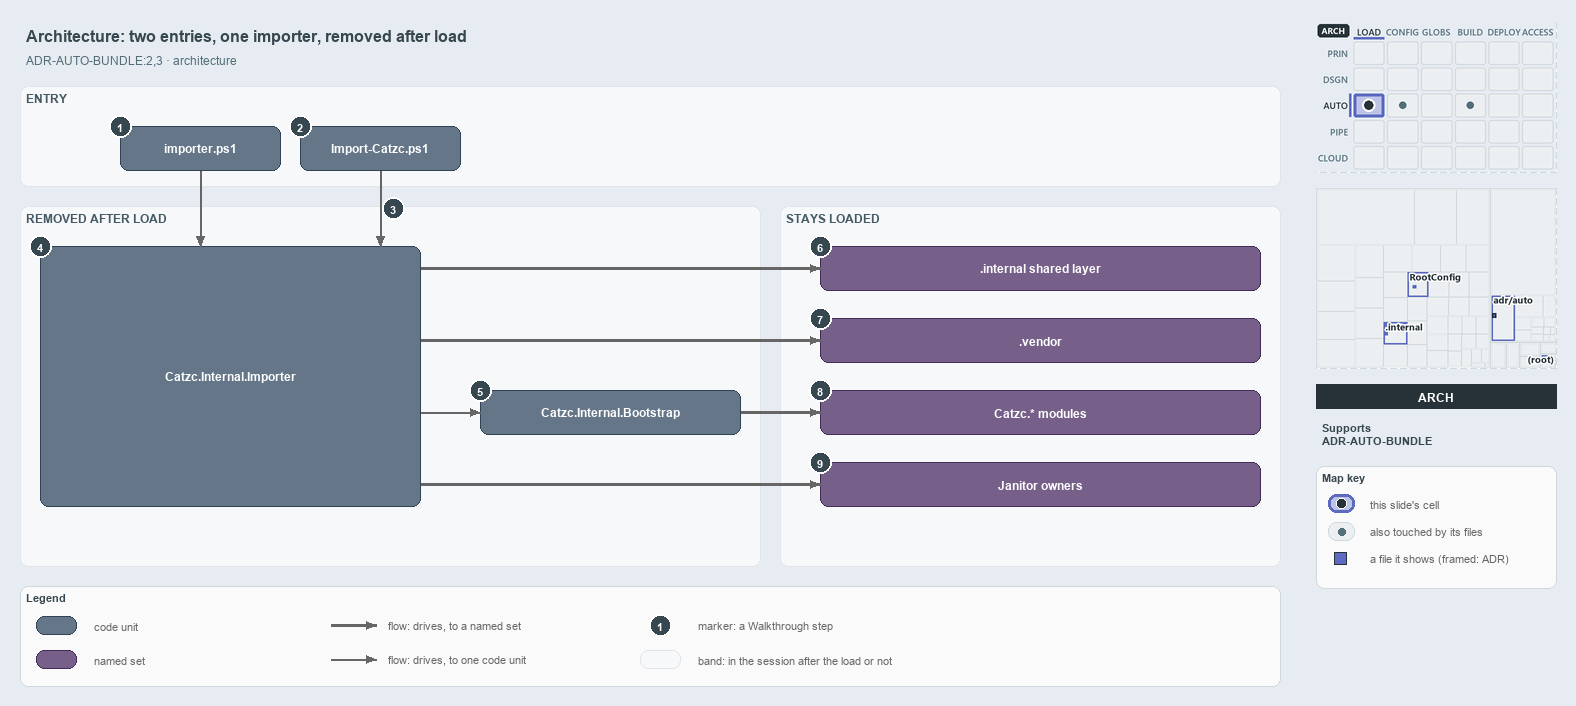

The diagram above was exported from draw.io. Its source (the exported page's mxGraphModel, read from the mxfile embedded in the PNG):
<mxGraphModel dx="1024" dy="768" grid="0" gridSize="10" guides="1" tooltips="1" connect="1" arrows="1" fold="1" page="1" pageScale="1" pageWidth="1572" pageHeight="700" background="#E6ECF2" math="0" shadow="0">
  <root>
    <mxCell id="0" />
    <mxCell id="1" parent="0" />
    <mxCell id="title" value="Architecture: two entries, one importer, removed after load" style="text;html=1;align=left;verticalAlign=middle;fontSize=16;fontStyle=1;fontColor=#37474F;" vertex="1" parent="1">
      <mxGeometry x="20" y="14" width="1260" height="30" as="geometry" />
    </mxCell>
    <mxCell id="subtitle" value="ADR-AUTO-BUNDLE:2,3 &amp;#183; architecture" style="text;html=1;align=left;verticalAlign=middle;fontSize=12;fontColor=#546E7A;" vertex="1" parent="1">
      <mxGeometry x="20" y="44" width="1240" height="20" as="geometry" />
    </mxCell>
    <mxCell id="band-entry" value="ENTRY" style="rounded=1;html=1;arcSize=3;fillColor=#F6F8FA;strokeColor=#E1E4E8;verticalAlign=top;align=left;spacingLeft=8;fontStyle=1;fontSize=12;fontColor=#455A64;" vertex="1" parent="1">
      <mxGeometry x="20" y="80" width="1260" height="100" as="geometry" />
    </mxCell>
    <mxCell id="band-removed" value="REMOVED AFTER LOAD" style="rounded=1;html=1;arcSize=3;fillColor=#F6F8FA;strokeColor=#E1E4E8;verticalAlign=top;align=left;spacingLeft=8;fontStyle=1;fontSize=12;fontColor=#455A64;" vertex="1" parent="1">
      <mxGeometry x="20" y="200" width="740" height="360" as="geometry" />
    </mxCell>
    <mxCell id="band-stays" value="STAYS LOADED" style="rounded=1;html=1;arcSize=3;fillColor=#F6F8FA;strokeColor=#E1E4E8;verticalAlign=top;align=left;spacingLeft=8;fontStyle=1;fontSize=12;fontColor=#455A64;" vertex="1" parent="1">
      <mxGeometry x="780" y="200" width="500" height="360" as="geometry" />
    </mxCell>
    <mxCell id="g-importer-ps1" value="&lt;b&gt;importer.ps1&lt;/b&gt;" style="rounded=1;whiteSpace=wrap;html=1;arcSize=20;fillColor=#647687;strokeColor=#314354;fontColor=#FFFFFF;fontSize=12;" vertex="1" parent="1">
      <mxGeometry x="120" y="120" width="160" height="44" as="geometry" />
    </mxCell>
    <mxCell id="g-import-catzc" value="&lt;b&gt;Import-Catzc.ps1&lt;/b&gt;" style="rounded=1;whiteSpace=wrap;html=1;arcSize=20;fillColor=#647687;strokeColor=#314354;fontColor=#FFFFFF;fontSize=12;" vertex="1" parent="1">
      <mxGeometry x="300" y="120" width="160" height="44" as="geometry" />
    </mxCell>
    <mxCell id="g-importer" value="&lt;b&gt;Catzc.Internal.Importer&lt;/b&gt;" style="rounded=1;whiteSpace=wrap;html=1;arcSize=20;fillColor=#647687;strokeColor=#314354;fontColor=#FFFFFF;fontSize=12;" vertex="1" parent="1">
      <mxGeometry x="40" y="240" width="380" height="260" as="geometry" />
    </mxCell>
    <mxCell id="g-bootstrap" value="&lt;b&gt;Catzc.Internal.Bootstrap&lt;/b&gt;" style="rounded=1;whiteSpace=wrap;html=1;arcSize=20;fillColor=#647687;strokeColor=#314354;fontColor=#FFFFFF;fontSize=12;" vertex="1" parent="1">
      <mxGeometry x="480" y="384" width="260" height="44" as="geometry" />
    </mxCell>
    <mxCell id="g-internal" value="&lt;b&gt;.internal shared layer&lt;/b&gt;" style="rounded=1;whiteSpace=wrap;html=1;arcSize=20;fillColor=#76608a;strokeColor=#432d57;fontColor=#FFFFFF;fontSize=12;" vertex="1" parent="1">
      <mxGeometry x="820" y="240" width="440" height="44" as="geometry" />
    </mxCell>
    <mxCell id="g-vendor" value="&lt;b&gt;.vendor&lt;/b&gt;" style="rounded=1;whiteSpace=wrap;html=1;arcSize=20;fillColor=#76608a;strokeColor=#432d57;fontColor=#FFFFFF;fontSize=12;" vertex="1" parent="1">
      <mxGeometry x="820" y="312" width="440" height="44" as="geometry" />
    </mxCell>
    <mxCell id="g-modules" value="&lt;b&gt;Catzc.* modules&lt;/b&gt;" style="rounded=1;whiteSpace=wrap;html=1;arcSize=20;fillColor=#76608a;strokeColor=#432d57;fontColor=#FFFFFF;fontSize=12;" vertex="1" parent="1">
      <mxGeometry x="820" y="384" width="440" height="44" as="geometry" />
    </mxCell>
    <mxCell id="g-janitor" value="&lt;b&gt;Janitor owners&lt;/b&gt;" style="rounded=1;whiteSpace=wrap;html=1;arcSize=20;fillColor=#76608a;strokeColor=#432d57;fontColor=#FFFFFF;fontSize=12;" vertex="1" parent="1">
      <mxGeometry x="820" y="456" width="440" height="44" as="geometry" />
    </mxCell>
    <mxCell id="p-edge-src-importer-a" value="" style="text;html=1;strokeColor=none;fillColor=none;" vertex="1" parent="1">
      <mxGeometry x="200" y="164" width="1" height="1" as="geometry" />
    </mxCell>
    <mxCell id="p-edge-src-importer-b" value="" style="text;html=1;strokeColor=none;fillColor=none;" vertex="1" parent="1">
      <mxGeometry x="200" y="240" width="1" height="1" as="geometry" />
    </mxCell>
    <mxCell id="edge-src-importer" value="" style="edgeStyle=orthogonalEdgeStyle;rounded=1;html=1;endArrow=block;strokeColor=#666666;" edge="1" parent="1" source="p-edge-src-importer-a" target="p-edge-src-importer-b">
      <mxGeometry relative="1" as="geometry" />
    </mxCell>
    <mxCell id="p-edge-bld-importer-a" value="" style="text;html=1;strokeColor=none;fillColor=none;" vertex="1" parent="1">
      <mxGeometry x="380" y="164" width="1" height="1" as="geometry" />
    </mxCell>
    <mxCell id="p-edge-bld-importer-b" value="" style="text;html=1;strokeColor=none;fillColor=none;" vertex="1" parent="1">
      <mxGeometry x="380" y="240" width="1" height="1" as="geometry" />
    </mxCell>
    <mxCell id="edge-bld-importer" value="" style="edgeStyle=orthogonalEdgeStyle;rounded=1;html=1;endArrow=block;strokeColor=#666666;" edge="1" parent="1" source="p-edge-bld-importer-a" target="p-edge-bld-importer-b">
      <mxGeometry relative="1" as="geometry" />
    </mxCell>
    <mxCell id="p-edge-importer-internal-a" value="" style="text;html=1;strokeColor=none;fillColor=none;" vertex="1" parent="1">
      <mxGeometry x="420" y="262" width="1" height="1" as="geometry" />
    </mxCell>
    <mxCell id="p-edge-importer-internal-b" value="" style="text;html=1;strokeColor=none;fillColor=none;" vertex="1" parent="1">
      <mxGeometry x="820" y="262" width="1" height="1" as="geometry" />
    </mxCell>
    <mxCell id="edge-importer-internal" value="" style="edgeStyle=orthogonalEdgeStyle;rounded=1;html=1;endArrow=block;strokeColor=#666666;strokeWidth=2.5;" edge="1" parent="1" source="p-edge-importer-internal-a" target="p-edge-importer-internal-b">
      <mxGeometry relative="1" as="geometry" />
    </mxCell>
    <mxCell id="p-edge-importer-vendor-a" value="" style="text;html=1;strokeColor=none;fillColor=none;" vertex="1" parent="1">
      <mxGeometry x="420" y="334" width="1" height="1" as="geometry" />
    </mxCell>
    <mxCell id="p-edge-importer-vendor-b" value="" style="text;html=1;strokeColor=none;fillColor=none;" vertex="1" parent="1">
      <mxGeometry x="820" y="334" width="1" height="1" as="geometry" />
    </mxCell>
    <mxCell id="edge-importer-vendor" value="" style="edgeStyle=orthogonalEdgeStyle;rounded=1;html=1;endArrow=block;strokeColor=#666666;strokeWidth=2.5;" edge="1" parent="1" source="p-edge-importer-vendor-a" target="p-edge-importer-vendor-b">
      <mxGeometry relative="1" as="geometry" />
    </mxCell>
    <mxCell id="p-edge-importer-bootstrap-a" value="" style="text;html=1;strokeColor=none;fillColor=none;" vertex="1" parent="1">
      <mxGeometry x="420" y="406" width="1" height="1" as="geometry" />
    </mxCell>
    <mxCell id="p-edge-importer-bootstrap-b" value="" style="text;html=1;strokeColor=none;fillColor=none;" vertex="1" parent="1">
      <mxGeometry x="480" y="406" width="1" height="1" as="geometry" />
    </mxCell>
    <mxCell id="edge-importer-bootstrap" value="" style="edgeStyle=orthogonalEdgeStyle;rounded=1;html=1;endArrow=block;strokeColor=#666666;" edge="1" parent="1" source="p-edge-importer-bootstrap-a" target="p-edge-importer-bootstrap-b">
      <mxGeometry relative="1" as="geometry" />
    </mxCell>
    <mxCell id="p-edge-bootstrap-modules-a" value="" style="text;html=1;strokeColor=none;fillColor=none;" vertex="1" parent="1">
      <mxGeometry x="740" y="406" width="1" height="1" as="geometry" />
    </mxCell>
    <mxCell id="p-edge-bootstrap-modules-b" value="" style="text;html=1;strokeColor=none;fillColor=none;" vertex="1" parent="1">
      <mxGeometry x="820" y="406" width="1" height="1" as="geometry" />
    </mxCell>
    <mxCell id="edge-bootstrap-modules" value="" style="edgeStyle=orthogonalEdgeStyle;rounded=1;html=1;endArrow=block;strokeColor=#666666;strokeWidth=2.5;" edge="1" parent="1" source="p-edge-bootstrap-modules-a" target="p-edge-bootstrap-modules-b">
      <mxGeometry relative="1" as="geometry" />
    </mxCell>
    <mxCell id="p-edge-importer-janitor-a" value="" style="text;html=1;strokeColor=none;fillColor=none;" vertex="1" parent="1">
      <mxGeometry x="420" y="478" width="1" height="1" as="geometry" />
    </mxCell>
    <mxCell id="p-edge-importer-janitor-b" value="" style="text;html=1;strokeColor=none;fillColor=none;" vertex="1" parent="1">
      <mxGeometry x="820" y="478" width="1" height="1" as="geometry" />
    </mxCell>
    <mxCell id="edge-importer-janitor" value="" style="edgeStyle=orthogonalEdgeStyle;rounded=1;html=1;endArrow=block;strokeColor=#666666;strokeWidth=2.5;" edge="1" parent="1" source="p-edge-importer-janitor-a" target="p-edge-importer-janitor-b">
      <mxGeometry relative="1" as="geometry" />
    </mxCell>
    <mxCell id="mark-1" value="1" style="ellipse;html=1;fillColor=#37474F;strokeColor=#FFFFFF;strokeWidth=2;fontColor=#FFFFFF;fontStyle=1;fontSize=11;" vertex="1" parent="1">
      <mxGeometry x="109" y="109" width="22" height="22" as="geometry" />
    </mxCell>
    <mxCell id="mark-2" value="2" style="ellipse;html=1;fillColor=#37474F;strokeColor=#FFFFFF;strokeWidth=2;fontColor=#FFFFFF;fontStyle=1;fontSize=11;" vertex="1" parent="1">
      <mxGeometry x="289" y="109" width="22" height="22" as="geometry" />
    </mxCell>
    <mxCell id="mark-3" value="3" style="ellipse;html=1;fillColor=#37474F;strokeColor=#FFFFFF;strokeWidth=2;fontColor=#FFFFFF;fontStyle=1;fontSize=11;" vertex="1" parent="1">
      <mxGeometry x="382" y="191" width="22" height="22" as="geometry" />
    </mxCell>
    <mxCell id="mark-4" value="4" style="ellipse;html=1;fillColor=#37474F;strokeColor=#FFFFFF;strokeWidth=2;fontColor=#FFFFFF;fontStyle=1;fontSize=11;" vertex="1" parent="1">
      <mxGeometry x="29" y="229" width="22" height="22" as="geometry" />
    </mxCell>
    <mxCell id="mark-5" value="5" style="ellipse;html=1;fillColor=#37474F;strokeColor=#FFFFFF;strokeWidth=2;fontColor=#FFFFFF;fontStyle=1;fontSize=11;" vertex="1" parent="1">
      <mxGeometry x="469" y="373" width="22" height="22" as="geometry" />
    </mxCell>
    <mxCell id="mark-6" value="6" style="ellipse;html=1;fillColor=#37474F;strokeColor=#FFFFFF;strokeWidth=2;fontColor=#FFFFFF;fontStyle=1;fontSize=11;" vertex="1" parent="1">
      <mxGeometry x="809" y="229" width="22" height="22" as="geometry" />
    </mxCell>
    <mxCell id="mark-7" value="7" style="ellipse;html=1;fillColor=#37474F;strokeColor=#FFFFFF;strokeWidth=2;fontColor=#FFFFFF;fontStyle=1;fontSize=11;" vertex="1" parent="1">
      <mxGeometry x="809" y="301" width="22" height="22" as="geometry" />
    </mxCell>
    <mxCell id="mark-8" value="8" style="ellipse;html=1;fillColor=#37474F;strokeColor=#FFFFFF;strokeWidth=2;fontColor=#FFFFFF;fontStyle=1;fontSize=11;" vertex="1" parent="1">
      <mxGeometry x="809" y="373" width="22" height="22" as="geometry" />
    </mxCell>
    <mxCell id="mark-9" value="9" style="ellipse;html=1;fillColor=#37474F;strokeColor=#FFFFFF;strokeWidth=2;fontColor=#FFFFFF;fontStyle=1;fontSize=11;" vertex="1" parent="1">
      <mxGeometry x="809" y="445" width="22" height="22" as="geometry" />
    </mxCell>
    <mxCell id="legend" value="&lt;b&gt;Legend&lt;/b&gt;" style="rounded=1;whiteSpace=wrap;html=1;arcSize=6;fillColor=#FAFAFA;strokeColor=#CFD8DC;align=left;verticalAlign=top;spacing=8;fontSize=11;fontColor=#37474F;" vertex="1" parent="1">
      <mxGeometry x="20" y="580" width="1260" height="100" as="geometry" />
    </mxCell>
    <mxCell id="legend-0" value="" style="rounded=1;whiteSpace=wrap;html=1;arcSize=20;fillColor=#647687;strokeColor=#314354;fontColor=#FFFFFF;fontSize=12;" vertex="1" parent="1">
      <mxGeometry x="36" y="610" width="40" height="18" as="geometry" />
    </mxCell>
    <mxCell id="legend-0-text" value="code unit" style="text;html=1;align=left;verticalAlign=middle;fontSize=11;fontColor=#666666;" vertex="1" parent="1">
      <mxGeometry x="88" y="609" width="240" height="20" as="geometry" />
    </mxCell>
    <mxCell id="legend-1" value="" style="rounded=1;whiteSpace=wrap;html=1;arcSize=20;fillColor=#76608a;strokeColor=#432d57;fontColor=#FFFFFF;fontSize=12;" vertex="1" parent="1">
      <mxGeometry x="36" y="644" width="40" height="18" as="geometry" />
    </mxCell>
    <mxCell id="legend-1-text" value="named set" style="text;html=1;align=left;verticalAlign=middle;fontSize=11;fontColor=#666666;" vertex="1" parent="1">
      <mxGeometry x="88" y="643" width="240" height="20" as="geometry" />
    </mxCell>
    <mxCell id="p-legend-2-a" value="" style="text;html=1;strokeColor=none;fillColor=none;" vertex="1" parent="1">
      <mxGeometry x="330" y="619" width="1" height="1" as="geometry" />
    </mxCell>
    <mxCell id="p-legend-2-b" value="" style="text;html=1;strokeColor=none;fillColor=none;" vertex="1" parent="1">
      <mxGeometry x="376" y="619" width="1" height="1" as="geometry" />
    </mxCell>
    <mxCell id="legend-2" value="" style="edgeStyle=orthogonalEdgeStyle;rounded=1;html=1;endArrow=block;strokeColor=#666666;strokeWidth=2.5;" edge="1" parent="1" source="p-legend-2-a" target="p-legend-2-b">
      <mxGeometry relative="1" as="geometry" />
    </mxCell>
    <mxCell id="legend-2-text" value="flow: drives, to a named set" style="text;html=1;align=left;verticalAlign=middle;fontSize=11;fontColor=#666666;" vertex="1" parent="1">
      <mxGeometry x="382" y="609" width="240" height="20" as="geometry" />
    </mxCell>
    <mxCell id="p-legend-3-a" value="" style="text;html=1;strokeColor=none;fillColor=none;" vertex="1" parent="1">
      <mxGeometry x="330" y="653" width="1" height="1" as="geometry" />
    </mxCell>
    <mxCell id="p-legend-3-b" value="" style="text;html=1;strokeColor=none;fillColor=none;" vertex="1" parent="1">
      <mxGeometry x="376" y="653" width="1" height="1" as="geometry" />
    </mxCell>
    <mxCell id="legend-3" value="" style="edgeStyle=orthogonalEdgeStyle;rounded=1;html=1;endArrow=block;strokeColor=#666666;" edge="1" parent="1" source="p-legend-3-a" target="p-legend-3-b">
      <mxGeometry relative="1" as="geometry" />
    </mxCell>
    <mxCell id="legend-3-text" value="flow: drives, to one code unit" style="text;html=1;align=left;verticalAlign=middle;fontSize=11;fontColor=#666666;" vertex="1" parent="1">
      <mxGeometry x="382" y="643" width="240" height="20" as="geometry" />
    </mxCell>
    <mxCell id="legend-4" value="1" style="ellipse;html=1;fillColor=#37474F;strokeColor=#FFFFFF;strokeWidth=2;fontColor=#FFFFFF;fontStyle=1;fontSize=11;" vertex="1" parent="1">
      <mxGeometry x="649" y="608" width="22" height="22" as="geometry" />
    </mxCell>
    <mxCell id="legend-4-text" value="marker: a Walkthrough step" style="text;html=1;align=left;verticalAlign=middle;fontSize=11;fontColor=#666666;" vertex="1" parent="1">
      <mxGeometry x="692" y="609" width="240" height="20" as="geometry" />
    </mxCell>
    <mxCell id="legend-5" value="" style="rounded=1;html=1;arcSize=3;fillColor=#F6F8FA;strokeColor=#E1E4E8;" vertex="1" parent="1">
      <mxGeometry x="640" y="644" width="40" height="18" as="geometry" />
    </mxCell>
    <mxCell id="legend-5-text" value="band: in the session after the load or not" style="text;html=1;align=left;verticalAlign=middle;fontSize=11;fontColor=#666666;" vertex="1" parent="1">
      <mxGeometry x="692" y="643" width="240" height="20" as="geometry" />
    </mxCell>
    <mxCell id="minimap-stack" value="" style="shape=image;html=1;imageAspect=0;aspect=fixed;verticalLabelPosition=bottom;strokeColor=#CFD8DC;dashed=1;fillColor=#FAFAFA;image=data:image/png,(base64 omitted: 15896 chars);" vertex="1" parent="1">
      <mxGeometry x="1316" y="16" width="240" height="150" as="geometry" />
    </mxCell>
    <mxCell id="minimap-tree" value="" style="shape=image;html=1;imageAspect=0;aspect=fixed;verticalLabelPosition=bottom;strokeColor=#CFD8DC;dashed=1;fillColor=#FAFAFA;image=data:image/png,(base64 omitted: 14100 chars);" vertex="1" parent="1">
      <mxGeometry x="1316" y="182" width="240" height="180" as="geometry" />
    </mxCell>
    <mxCell id="lens-badge" value="ARCH" style="rounded=0;whiteSpace=wrap;html=1;align=center;verticalAlign=middle;fontSize=12;fontStyle=1;fontColor=#FFFFFF;fillColor=#263238;strokeColor=none;" vertex="1" parent="1">
      <mxGeometry x="1316" y="378" width="240" height="24" as="geometry" />
    </mxCell>
    <mxCell id="supports" value="&lt;b&gt;Supports&lt;/b&gt;&lt;br&gt;ADR-AUTO-BUNDLE" style="text;html=1;whiteSpace=wrap;align=left;verticalAlign=top;fontSize=11;fontColor=#37474F;" vertex="1" parent="1">
      <mxGeometry x="1316" y="410" width="240" height="46" as="geometry" />
    </mxCell>
    <mxCell id="mapkey" value="&lt;b&gt;Map key&lt;/b&gt;" style="rounded=1;whiteSpace=wrap;html=1;arcSize=6;fillColor=#FAFAFA;strokeColor=#CFD8DC;align=left;verticalAlign=top;spacing=8;fontSize=11;fontColor=#37474F;" vertex="1" parent="1">
      <mxGeometry x="1316" y="460" width="240" height="122" as="geometry" />
    </mxCell>
    <mxCell id="mapkey-here" value="" style="rounded=1;arcSize=20;html=1;fillColor=#BEC4E6;strokeColor=#5C6BC0;strokeWidth=3;" vertex="1" parent="1">
      <mxGeometry x="1328" y="488" width="26" height="18" as="geometry" />
    </mxCell>
    <mxCell id="mapkey-here-dot" value="" style="ellipse;html=1;fillColor=#263238;strokeColor=#FFFFFF;strokeWidth=1.5;" vertex="1" parent="1">
      <mxGeometry x="1336" y="492" width="10" height="10" as="geometry" />
    </mxCell>
    <mxCell id="mapkey-here-text" value="this slide's cell" style="text;html=1;align=left;verticalAlign=middle;fontSize=11;fontColor=#666666;" vertex="1" parent="1">
      <mxGeometry x="1364" y="487" width="180" height="20" as="geometry" />
    </mxCell>
    <mxCell id="mapkey-touched" value="" style="rounded=1;arcSize=20;html=1;fillColor=#ECEFF1;strokeColor=#CFD8DC;" vertex="1" parent="1">
      <mxGeometry x="1328" y="516" width="26" height="18" as="geometry" />
    </mxCell>
    <mxCell id="mapkey-touched-dot" value="" style="ellipse;html=1;fillColor=#546E7A;strokeColor=none;" vertex="1" parent="1">
      <mxGeometry x="1338" y="522" width="7" height="7" as="geometry" />
    </mxCell>
    <mxCell id="mapkey-touched-text" value="also touched by its files" style="text;html=1;align=left;verticalAlign=middle;fontSize=11;fontColor=#666666;" vertex="1" parent="1">
      <mxGeometry x="1364" y="515" width="180" height="20" as="geometry" />
    </mxCell>
    <mxCell id="mapkey-file" value="" style="rounded=0;html=1;fillColor=#5C6BC0;strokeColor=#263238;strokeWidth=1.5;" vertex="1" parent="1">
      <mxGeometry x="1334" y="546" width="12" height="12" as="geometry" />
    </mxCell>
    <mxCell id="mapkey-file-text" value="a file it shows (framed: ADR)" style="text;html=1;align=left;verticalAlign=middle;fontSize=11;fontColor=#666666;" vertex="1" parent="1">
      <mxGeometry x="1364" y="542" width="180" height="20" as="geometry" />
    </mxCell>
  </root>
</mxGraphModel>